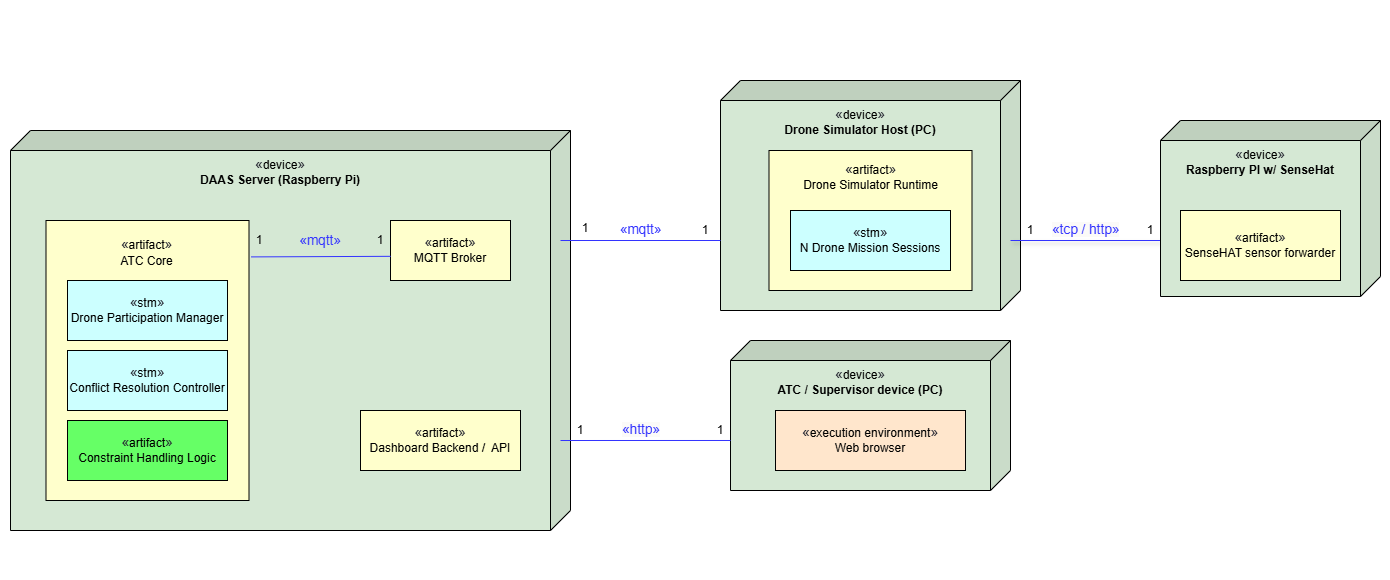

The diagram above was exported from draw.io. Its source (the exported page's mxGraphModel, read from the mxfile embedded in the PNG):
<mxGraphModel dx="1401" dy="627" grid="1" gridSize="10" guides="1" tooltips="1" connect="1" arrows="1" fold="1" page="1" pageScale="1" pageWidth="827" pageHeight="1169" math="0" shadow="0">
  <root>
    <mxCell id="0" />
    <mxCell id="1" parent="0" />
    <mxCell id="E7CsCyxM575YeOCGfhM6-13" parent="1" style="shape=cube;whiteSpace=wrap;html=1;boundedLbl=1;backgroundOutline=1;darkOpacity=0.05;darkOpacity2=0.1;verticalAlign=top;direction=south;fillColor=#D5E8D4;" value="&lt;span style=&quot;background-color: rgb(213, 232, 212);&quot;&gt;&lt;span style=&quot;color: rgb(39, 40, 51); font-family: &amp;quot;Open Sans&amp;quot;, sans-serif; font-size: 13.6px; text-align: start;&quot;&gt;«&lt;/span&gt;device&lt;span style=&quot;color: rgb(39, 40, 51); font-family: &amp;quot;Open Sans&amp;quot;, sans-serif; font-size: 13.6px; text-align: start;&quot;&gt;»&lt;/span&gt;&lt;br&gt;&lt;b&gt;ATC / Supervisor device (PC)&lt;/b&gt;&lt;/span&gt;" vertex="1">
      <mxGeometry height="150" width="280" x="1230" y="1130" as="geometry" />
    </mxCell>
    <mxCell id="H1lWBO-pNLRzeDFxLz_I-13" parent="1" style="text;whiteSpace=wrap;html=1;" value="&lt;font style=&quot;color: rgb(51, 51, 255);&quot;&gt;&lt;span style=&quot;forced-color-adjust: none; font-style: normal; font-variant-ligatures: normal; font-variant-caps: normal; letter-spacing: normal; orphans: 2; text-indent: 0px; text-transform: none; widows: 2; word-spacing: 0px; -webkit-text-stroke-width: 0px; white-space: normal; text-decoration-thickness: initial; text-decoration-style: initial; text-decoration-color: initial; font-family: &amp;quot;Open Sans&amp;quot;, sans-serif; font-size: 13.6px; text-align: start; background-color: rgb(251, 250, 248);&quot;&gt;«http&lt;/span&gt;&lt;span style=&quot;forced-color-adjust: none; font-style: normal; font-variant-ligatures: normal; font-variant-caps: normal; letter-spacing: normal; orphans: 2; text-indent: 0px; text-transform: none; widows: 2; word-spacing: 0px; -webkit-text-stroke-width: 0px; white-space: normal; text-decoration-thickness: initial; text-decoration-style: initial; text-decoration-color: initial; font-family: &amp;quot;Open Sans&amp;quot;, sans-serif; font-size: 13.6px; text-align: start; background-color: rgb(251, 250, 248);&quot;&gt;»&lt;/span&gt;&lt;/font&gt;" vertex="1">
      <mxGeometry height="40" width="80" x="1120" y="1205" as="geometry" />
    </mxCell>
    <mxCell id="OzxtYvHxqgGncSIMn4lI-1" parent="1" style="shape=cube;whiteSpace=wrap;html=1;boundedLbl=1;backgroundOutline=1;darkOpacity=0.05;darkOpacity2=0.1;verticalAlign=top;direction=south;fillColor=#D5E8D4;" value="&lt;span style=&quot;background-color: rgb(213, 232, 212);&quot;&gt;&lt;span style=&quot;color: rgb(39, 40, 51); font-family: &amp;quot;Open Sans&amp;quot;, sans-serif; font-size: 13.6px; text-align: start;&quot;&gt;«&lt;/span&gt;device&lt;span style=&quot;color: rgb(39, 40, 51); font-family: &amp;quot;Open Sans&amp;quot;, sans-serif; font-size: 13.6px; text-align: start;&quot;&gt;»&lt;/span&gt;&lt;br&gt;&lt;b style=&quot;&quot;&gt;DAAS Server (Raspberry Pi)&lt;/b&gt;&lt;/span&gt;" vertex="1">
      <mxGeometry height="400" width="560" x="510" y="920" as="geometry" />
    </mxCell>
    <mxCell id="OzxtYvHxqgGncSIMn4lI-2" parent="1" style="rounded=0;whiteSpace=wrap;html=1;fillColor=#FFFFCC;" value="&lt;span style=&quot;background-color: rgb(255, 255, 204);&quot;&gt;&lt;span&gt;&lt;span style=&quot;color: rgb(39, 40, 51); font-family: &amp;quot;Open Sans&amp;quot;, sans-serif; font-size: 13.6px; text-align: start;&quot;&gt;«&lt;/span&gt;artifact&lt;span style=&quot;color: rgb(39, 40, 51); font-family: &amp;quot;Open Sans&amp;quot;, sans-serif; font-size: 13.6px; text-align: start;&quot;&gt;»&lt;/span&gt;&lt;/span&gt;&lt;br&gt;MQTT Broker&lt;/span&gt;" vertex="1">
      <mxGeometry height="60" width="120" x="890" y="1010" as="geometry" />
    </mxCell>
    <mxCell id="OzxtYvHxqgGncSIMn4lI-3" parent="1" style="rounded=0;whiteSpace=wrap;html=1;fillColor=#FFFFCC;" value="&lt;span style=&quot;background-color: rgb(255, 255, 204);&quot;&gt;&lt;span style=&quot;color: rgb(39, 40, 51); font-family: &amp;quot;Open Sans&amp;quot;, sans-serif; font-size: 13.6px; text-align: start;&quot;&gt;«&lt;/span&gt;&lt;span&gt;artifact&lt;/span&gt;&lt;span style=&quot;color: rgb(39, 40, 51); font-family: &amp;quot;Open Sans&amp;quot;, sans-serif; font-size: 13.6px; text-align: start;&quot;&gt;»&lt;/span&gt;&lt;br&gt;ATC Core&lt;/span&gt;&lt;div&gt;&lt;br&gt;&lt;/div&gt;&lt;div&gt;&lt;br&gt;&lt;/div&gt;&lt;div&gt;&lt;br&gt;&lt;/div&gt;&lt;div&gt;&lt;br&gt;&lt;/div&gt;&lt;div&gt;&lt;br&gt;&lt;/div&gt;&lt;div&gt;&lt;br&gt;&lt;div&gt;&lt;br&gt;&lt;/div&gt;&lt;div&gt;&lt;br&gt;&lt;/div&gt;&lt;div&gt;&lt;br&gt;&lt;/div&gt;&lt;div&gt;&lt;br&gt;&lt;/div&gt;&lt;div&gt;&lt;br&gt;&lt;/div&gt;&lt;div&gt;&lt;span style=&quot;background-color: rgb(255, 255, 204);&quot;&gt;&lt;br&gt;&lt;/span&gt;&lt;/div&gt;&lt;div&gt;&lt;span style=&quot;background-color: rgb(255, 255, 204);&quot;&gt;&lt;br&gt;&lt;/span&gt;&lt;/div&gt;&lt;div&gt;&lt;span style=&quot;background-color: rgb(255, 255, 204);&quot;&gt;&lt;br&gt;&lt;/span&gt;&lt;/div&gt;&lt;div&gt;&lt;span style=&quot;background-color: rgb(255, 255, 204);&quot;&gt;&lt;br&gt;&lt;/span&gt;&lt;/div&gt;&lt;/div&gt;" vertex="1">
      <mxGeometry height="280" width="203" x="545.5" y="1010" as="geometry" />
    </mxCell>
    <mxCell id="OzxtYvHxqgGncSIMn4lI-4" parent="1" style="rounded=0;whiteSpace=wrap;html=1;fillColor=#FFFFCC;" value="&lt;span style=&quot;background-color: rgb(255, 255, 204);&quot;&gt;&lt;span style=&quot;color: rgb(39, 40, 51); font-family: &amp;quot;Open Sans&amp;quot;, sans-serif; font-size: 13.6px; text-align: start;&quot;&gt;«&lt;/span&gt;&lt;span&gt;artifact&lt;/span&gt;&lt;span style=&quot;color: rgb(39, 40, 51); font-family: &amp;quot;Open Sans&amp;quot;, sans-serif; font-size: 13.6px; text-align: start;&quot;&gt;»&lt;/span&gt;&lt;br&gt;Dashboard&amp;nbsp;&lt;/span&gt;&lt;span style=&quot;background-color: light-dark(rgb(255, 255, 204), rgb(24, 24, 0)); color: light-dark(rgb(0, 0, 0), rgb(255, 255, 255));&quot;&gt;Backend /&amp;nbsp; API&lt;/span&gt;" vertex="1">
      <mxGeometry height="60" width="160" x="860" y="1200" as="geometry" />
    </mxCell>
    <mxCell id="OzxtYvHxqgGncSIMn4lI-6" parent="1" style="rounded=0;whiteSpace=wrap;html=1;fillColor=#CCFFFF;" value="&lt;span style=&quot;background-color: rgb(204, 255, 255);&quot;&gt;&lt;span style=&quot;color: rgb(39, 40, 51); font-family: &amp;quot;Open Sans&amp;quot;, sans-serif; font-size: 13.6px; text-align: start;&quot;&gt;«&lt;/span&gt;stm&lt;span style=&quot;color: rgb(39, 40, 51); font-family: &amp;quot;Open Sans&amp;quot;, sans-serif; font-size: 13.6px; text-align: start;&quot;&gt;»&lt;/span&gt;&lt;br&gt;Drone Participation Manager&lt;/span&gt;" vertex="1">
      <mxGeometry height="60" width="160" x="567" y="1070" as="geometry" />
    </mxCell>
    <mxCell id="OzxtYvHxqgGncSIMn4lI-7" parent="1" style="rounded=0;whiteSpace=wrap;html=1;fillColor=#CCFFFF;" value="&lt;span style=&quot;background-color: rgb(204, 255, 255);&quot;&gt;&lt;span style=&quot;color: rgb(39, 40, 51); font-family: &amp;quot;Open Sans&amp;quot;, sans-serif; font-size: 13.6px; text-align: start;&quot;&gt;«&lt;/span&gt;stm&lt;span style=&quot;color: rgb(39, 40, 51); font-family: &amp;quot;Open Sans&amp;quot;, sans-serif; font-size: 13.6px; text-align: start;&quot;&gt;»&lt;/span&gt;&lt;br&gt;Conflict Resolution Controller&lt;/span&gt;" vertex="1">
      <mxGeometry height="60" width="160" x="567" y="1140" as="geometry" />
    </mxCell>
    <mxCell id="OzxtYvHxqgGncSIMn4lI-8" parent="1" style="rounded=0;whiteSpace=wrap;html=1;fillColor=#66FF66;" value="&lt;span style=&quot;background-color: rgb(102, 255, 102);&quot;&gt;&lt;span style=&quot;color: rgb(39, 40, 51); font-family: &amp;quot;Open Sans&amp;quot;, sans-serif; font-size: 13.6px; text-align: start;&quot;&gt;«&lt;/span&gt;artifact&lt;span style=&quot;color: rgb(39, 40, 51); font-family: &amp;quot;Open Sans&amp;quot;, sans-serif; font-size: 13.6px; text-align: start;&quot;&gt;»&lt;/span&gt;&lt;br&gt;Constraint Handling Logic&lt;/span&gt;" vertex="1">
      <mxGeometry height="60" width="160" x="567" y="1210" as="geometry" />
    </mxCell>
    <mxCell id="OzxtYvHxqgGncSIMn4lI-10" parent="1" style="rounded=0;whiteSpace=wrap;html=1;fillColor=#FFE6CC;" value="&lt;span style=&quot;background-color: rgb(255, 230, 204);&quot;&gt;&lt;span style=&quot;color: rgb(39, 40, 51); font-family: &amp;quot;Open Sans&amp;quot;, sans-serif; font-size: 13.6px; text-align: start;&quot;&gt;«&lt;/span&gt;execution environment&lt;span style=&quot;color: rgb(39, 40, 51); font-family: &amp;quot;Open Sans&amp;quot;, sans-serif; font-size: 13.6px; text-align: start;&quot;&gt;»&lt;/span&gt;&lt;br&gt;Web browser&lt;/span&gt;" vertex="1">
      <mxGeometry height="60" width="190" x="1275" y="1200" as="geometry" />
    </mxCell>
    <mxCell id="OzxtYvHxqgGncSIMn4lI-13" parent="1" style="shape=cube;whiteSpace=wrap;html=1;boundedLbl=1;backgroundOutline=1;darkOpacity=0.05;darkOpacity2=0.1;verticalAlign=top;direction=south;fillColor=#D5E8D4;" value="&lt;span style=&quot;background-color: rgb(213, 232, 212);&quot;&gt;&lt;span style=&quot;color: rgb(39, 40, 51); font-family: &amp;quot;Open Sans&amp;quot;, sans-serif; font-size: 13.6px; text-align: start;&quot;&gt;«&lt;/span&gt;device&lt;span style=&quot;color: rgb(39, 40, 51); font-family: &amp;quot;Open Sans&amp;quot;, sans-serif; font-size: 13.6px; text-align: start;&quot;&gt;»&lt;/span&gt;&lt;br&gt;&lt;b&gt;Drone Simulator Host (PC)&lt;/b&gt;&lt;/span&gt;" vertex="1">
      <mxGeometry height="230" width="300" x="1220" y="870" as="geometry" />
    </mxCell>
    <mxCell id="OzxtYvHxqgGncSIMn4lI-14" parent="1" style="rounded=0;whiteSpace=wrap;html=1;fillColor=#FFFFCC;" value="&lt;span style=&quot;background-color: rgb(255, 255, 204);&quot;&gt;&lt;span style=&quot;color: rgb(39, 40, 51); font-family: &amp;quot;Open Sans&amp;quot;, sans-serif; font-size: 13.6px; text-align: start;&quot;&gt;«&lt;/span&gt;&lt;span&gt;artifact&lt;/span&gt;&lt;span style=&quot;color: rgb(39, 40, 51); font-family: &amp;quot;Open Sans&amp;quot;, sans-serif; font-size: 13.6px; text-align: start;&quot;&gt;»&lt;/span&gt;&lt;br&gt;Drone Simulator Runtime&lt;br&gt;&lt;/span&gt;&lt;div&gt;&lt;br&gt;&lt;/div&gt;&lt;div&gt;&lt;br&gt;&lt;/div&gt;&lt;div&gt;&lt;br&gt;&lt;/div&gt;&lt;div&gt;&lt;br&gt;&lt;/div&gt;&lt;div&gt;&lt;br&gt;&lt;/div&gt;&lt;div&gt;&lt;div&gt;&lt;span style=&quot;background-color: rgb(255, 255, 204);&quot;&gt;&lt;br&gt;&lt;/span&gt;&lt;/div&gt;&lt;/div&gt;" vertex="1">
      <mxGeometry height="140" width="203" x="1268.5" y="940" as="geometry" />
    </mxCell>
    <mxCell id="OzxtYvHxqgGncSIMn4lI-15" parent="1" style="rounded=0;whiteSpace=wrap;html=1;fillColor=#CCFFFF;" value="&lt;span style=&quot;background-color: rgb(204, 255, 255);&quot;&gt;&lt;span style=&quot;color: rgb(39, 40, 51); font-family: &amp;quot;Open Sans&amp;quot;, sans-serif; font-size: 13.6px; text-align: start;&quot;&gt;«&lt;/span&gt;stm&lt;span style=&quot;color: rgb(39, 40, 51); font-family: &amp;quot;Open Sans&amp;quot;, sans-serif; font-size: 13.6px; text-align: start;&quot;&gt;»&lt;/span&gt;&lt;br&gt;N Drone Mission Sessions&lt;/span&gt;" vertex="1">
      <mxGeometry height="60" width="160" x="1290" y="1000" as="geometry" />
    </mxCell>
    <mxCell id="OzxtYvHxqgGncSIMn4lI-23" parent="1" style="text;html=1;whiteSpace=wrap;strokeColor=none;fillColor=none;align=center;verticalAlign=middle;rounded=0;" value="1" vertex="1">
      <mxGeometry height="20" width="20" x="1520" y="1010" as="geometry" />
    </mxCell>
    <mxCell id="OzxtYvHxqgGncSIMn4lI-25" edge="1" parent="1" style="endArrow=none;html=1;rounded=0;strokeColor=#3333FF;" value="&lt;span&gt;&lt;span style=&quot;forced-color-adjust: none; color: rgb(51, 51, 255); font-style: normal; font-variant-ligatures: normal; font-variant-caps: normal; font-weight: 400; letter-spacing: normal; orphans: 2; text-indent: 0px; text-transform: none; widows: 2; word-spacing: 0px; -webkit-text-stroke-width: 0px; white-space: normal; text-decoration-thickness: initial; text-decoration-style: initial; text-decoration-color: initial; font-family: &amp;quot;Open Sans&amp;quot;, sans-serif; font-size: 13.6px; text-align: start;&quot;&gt;«mqtt&lt;/span&gt;&lt;span style=&quot;forced-color-adjust: none; color: rgb(51, 51, 255); font-style: normal; font-variant-ligatures: normal; font-variant-caps: normal; font-weight: 400; letter-spacing: normal; orphans: 2; text-indent: 0px; text-transform: none; widows: 2; word-spacing: 0px; -webkit-text-stroke-width: 0px; white-space: normal; text-decoration-thickness: initial; text-decoration-style: initial; text-decoration-color: initial; font-family: &amp;quot;Open Sans&amp;quot;, sans-serif; font-size: 13.6px; text-align: start;&quot;&gt;»&lt;/span&gt;&lt;/span&gt;">
      <mxGeometry height="50" relative="1" width="50" y="10" as="geometry">
        <mxPoint as="offset" />
        <mxPoint x="1060" y="1030" as="sourcePoint" />
        <mxPoint x="1220" y="1030" as="targetPoint" />
      </mxGeometry>
    </mxCell>
    <mxCell id="OzxtYvHxqgGncSIMn4lI-26" parent="1" style="text;html=1;whiteSpace=wrap;strokeColor=none;fillColor=none;align=center;verticalAlign=middle;rounded=0;" value="1" vertex="1">
      <mxGeometry height="30" width="30" x="1190" y="1005" as="geometry" />
    </mxCell>
    <mxCell id="OzxtYvHxqgGncSIMn4lI-27" parent="1" style="text;html=1;whiteSpace=wrap;strokeColor=none;fillColor=none;align=center;verticalAlign=middle;rounded=0;" value="1" vertex="1">
      <mxGeometry height="25" width="30" x="1070" y="1005" as="geometry" />
    </mxCell>
    <mxCell id="OzxtYvHxqgGncSIMn4lI-28" edge="1" parent="1" source="OzxtYvHxqgGncSIMn4lI-3" style="endArrow=none;html=1;rounded=0;entryX=0.001;entryY=0.597;entryDx=0;entryDy=0;exitX=1.01;exitY=0.13;exitDx=0;exitDy=0;strokeColor=#3333FF;entryPerimeter=0;exitPerimeter=0;" target="OzxtYvHxqgGncSIMn4lI-2" value="">
      <mxGeometry height="50" relative="1" width="50" x="-0.0169" y="16" as="geometry">
        <mxPoint as="offset" />
        <mxPoint x="770" y="1050" as="sourcePoint" />
        <mxPoint x="1064" y="850" as="targetPoint" />
      </mxGeometry>
    </mxCell>
    <mxCell id="OzxtYvHxqgGncSIMn4lI-32" parent="1" style="text;html=1;whiteSpace=wrap;strokeColor=none;fillColor=none;align=center;verticalAlign=middle;rounded=0;" value="1" vertex="1">
      <mxGeometry height="20" width="20" x="870" y="1020" as="geometry" />
    </mxCell>
    <mxCell id="OzxtYvHxqgGncSIMn4lI-33" parent="1" style="text;html=1;whiteSpace=wrap;strokeColor=none;fillColor=none;align=center;verticalAlign=middle;rounded=0;" value="1" vertex="1">
      <mxGeometry height="20" width="20" x="748.5" y="1020" as="geometry" />
    </mxCell>
    <mxCell id="OzxtYvHxqgGncSIMn4lI-34" edge="1" parent="1" source="OzxtYvHxqgGncSIMn4lI-36" style="endArrow=none;html=1;rounded=0;exitX=0.667;exitY=0.833;exitDx=0;exitDy=0;strokeColor=#3333FF;exitPerimeter=0;" value="">
      <mxGeometry height="50" relative="1" width="50" as="geometry">
        <mxPoint x="1170" y="1310" as="sourcePoint" />
        <mxPoint x="1060" y="1230" as="targetPoint" />
      </mxGeometry>
    </mxCell>
    <mxCell id="OzxtYvHxqgGncSIMn4lI-35" parent="1" style="text;html=1;whiteSpace=wrap;strokeColor=none;fillColor=none;align=center;verticalAlign=middle;rounded=0;" value="1" vertex="1">
      <mxGeometry height="20" width="20" x="1070" y="1210" as="geometry" />
    </mxCell>
    <mxCell id="OzxtYvHxqgGncSIMn4lI-36" parent="1" style="text;html=1;whiteSpace=wrap;strokeColor=none;fillColor=none;align=center;verticalAlign=middle;rounded=0;" value="1" vertex="1">
      <mxGeometry height="30" width="60" x="1190" y="1205" as="geometry" />
    </mxCell>
    <mxCell id="OzxtYvHxqgGncSIMn4lI-39" parent="1" style="text;html=1;whiteSpace=wrap;strokeColor=none;fillColor=none;align=center;verticalAlign=middle;rounded=0;" value="&lt;span style=&quot;background-color: rgb(213, 232, 212);&quot;&gt;&lt;span style=&quot;forced-color-adjust: none; font-style: normal; font-variant-ligatures: normal; font-variant-caps: normal; font-weight: 400; letter-spacing: normal; orphans: 2; text-indent: 0px; text-transform: none; widows: 2; word-spacing: 0px; -webkit-text-stroke-width: 0px; white-space: normal; text-decoration-thickness: initial; text-decoration-style: initial; text-decoration-color: initial; color: rgb(51, 51, 255); font-family: &amp;quot;Open Sans&amp;quot;, sans-serif; font-size: 13.6px; text-align: start;&quot;&gt;«mqtt&lt;/span&gt;&lt;span style=&quot;forced-color-adjust: none; font-style: normal; font-variant-ligatures: normal; font-variant-caps: normal; font-weight: 400; letter-spacing: normal; orphans: 2; text-indent: 0px; text-transform: none; widows: 2; word-spacing: 0px; -webkit-text-stroke-width: 0px; white-space: normal; text-decoration-thickness: initial; text-decoration-style: initial; text-decoration-color: initial; color: rgb(51, 51, 255); font-family: &amp;quot;Open Sans&amp;quot;, sans-serif; font-size: 13.6px; text-align: start;&quot;&gt;»&lt;/span&gt;&lt;/span&gt;" vertex="1">
      <mxGeometry width="60" x="790" y="1030" as="geometry" />
    </mxCell>
    <mxCell id="OzxtYvHxqgGncSIMn4lI-40" parent="1" style="swimlane;startSize=0;strokeColor=none;" value="" vertex="1">
      <mxGeometry height="580" width="1390" x="500" y="790" as="geometry" />
    </mxCell>
    <mxCell id="OzxtYvHxqgGncSIMn4lI-19" edge="1" parent="OzxtYvHxqgGncSIMn4lI-40" style="endArrow=none;html=1;rounded=0;strokeColor=#3333FF;entryX=1;entryY=1;entryDx=0;entryDy=0;shadow=1;" target="OzxtYvHxqgGncSIMn4lI-24" value="">
      <mxGeometry height="50" relative="1" width="50" as="geometry">
        <mxPoint x="1010" y="240" as="sourcePoint" />
        <mxPoint x="1140" y="240" as="targetPoint" />
      </mxGeometry>
    </mxCell>
    <mxCell id="p2Re0RAHwmtV9LkAbK8H-3" parent="OzxtYvHxqgGncSIMn4lI-40" style="text;whiteSpace=wrap;html=1;" value="&lt;span style=&quot;forced-color-adjust: none; color: rgb(51, 51, 255); font-style: normal; font-variant-ligatures: normal; font-variant-caps: normal; font-weight: 400; letter-spacing: normal; orphans: 2; text-indent: 0px; text-transform: none; widows: 2; word-spacing: 0px; -webkit-text-stroke-width: 0px; white-space: normal; text-decoration-thickness: initial; text-decoration-style: initial; text-decoration-color: initial; font-family: &amp;quot;Open Sans&amp;quot;, sans-serif; font-size: 13.6px; text-align: start; background-color: light-dark(rgb(251, 250, 248), rgb(23, 22, 20));&quot;&gt;«tcp / http&lt;/span&gt;&lt;span style=&quot;forced-color-adjust: none; color: rgb(51, 51, 255); font-style: normal; font-variant-ligatures: normal; font-variant-caps: normal; font-weight: 400; letter-spacing: normal; orphans: 2; text-indent: 0px; text-transform: none; widows: 2; word-spacing: 0px; -webkit-text-stroke-width: 0px; white-space: normal; text-decoration-thickness: initial; text-decoration-style: initial; text-decoration-color: initial; font-family: &amp;quot;Open Sans&amp;quot;, sans-serif; font-size: 13.6px; text-align: start; background-color: light-dark(rgb(251, 250, 248), rgb(23, 22, 20));&quot;&gt;»&lt;/span&gt;" vertex="1">
      <mxGeometry height="40" width="90" x="1050" y="215" as="geometry" />
    </mxCell>
    <mxCell id="OzxtYvHxqgGncSIMn4lI-16" parent="OzxtYvHxqgGncSIMn4lI-40" style="shape=cube;whiteSpace=wrap;html=1;boundedLbl=1;backgroundOutline=1;darkOpacity=0.05;darkOpacity2=0.1;verticalAlign=top;direction=south;fillColor=#D5E8D4;" value="&lt;span style=&quot;background-color: rgb(213, 232, 212);&quot;&gt;&lt;span style=&quot;color: rgb(39, 40, 51); font-family: &amp;quot;Open Sans&amp;quot;, sans-serif; font-size: 13.6px; text-align: start;&quot;&gt;«&lt;/span&gt;device&lt;span style=&quot;color: rgb(39, 40, 51); font-family: &amp;quot;Open Sans&amp;quot;, sans-serif; font-size: 13.6px; text-align: start;&quot;&gt;»&lt;/span&gt;&lt;br&gt;&lt;b&gt;Raspberry PI w/ SenseHat&lt;/b&gt;&lt;/span&gt;" vertex="1">
      <mxGeometry height="176" width="220" x="1160" y="120" as="geometry" />
    </mxCell>
    <mxCell id="OzxtYvHxqgGncSIMn4lI-24" parent="OzxtYvHxqgGncSIMn4lI-40" style="text;html=1;whiteSpace=wrap;strokeColor=none;fillColor=none;align=center;verticalAlign=middle;rounded=0;" value="1" vertex="1">
      <mxGeometry height="20" width="20" x="1140" y="220" as="geometry" />
    </mxCell>
    <mxCell id="p2Re0RAHwmtV9LkAbK8H-5" parent="OzxtYvHxqgGncSIMn4lI-40" style="rounded=0;whiteSpace=wrap;html=1;fillColor=#FFFFCC;" value="&lt;span style=&quot;background-color: rgb(255, 255, 204);&quot;&gt;&lt;span&gt;&lt;span style=&quot;color: rgb(39, 40, 51); font-family: &amp;quot;Open Sans&amp;quot;, sans-serif; font-size: 13.6px; text-align: start;&quot;&gt;«&lt;/span&gt;artifact&lt;span style=&quot;color: rgb(39, 40, 51); font-family: &amp;quot;Open Sans&amp;quot;, sans-serif; font-size: 13.6px; text-align: start;&quot;&gt;»&lt;/span&gt;&lt;/span&gt;&lt;br&gt;SenseHAT sensor forwarder&lt;/span&gt;" vertex="1">
      <mxGeometry height="70" width="160" x="1180" y="210" as="geometry" />
    </mxCell>
  </root>
</mxGraphModel>